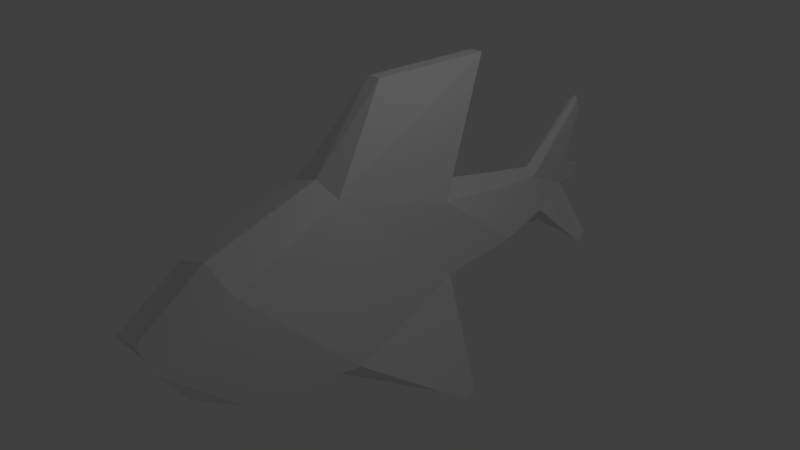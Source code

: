 # Source: fish.blend  (saved by Blender 2.59.0; exported with 4.5.12 LTS)
import bpy
from mathutils import Matrix  # noqa: F401  (used for matrix-valued properties, if any)

bpy.ops.wm.read_factory_settings(use_empty=True)
scene = bpy.context.scene
scene.name = 'Scene'

# ---- collections
col_collection_1 = bpy.data.collections.new('Collection 1'); scene.collection.children.link(col_collection_1)

# ---- materials (node trees are filled in below, after node groups)
mat_material = bpy.data.materials.new('Material')
mat_material.alpha_threshold = 0.0
mat_material.use_transparent_shadow = False
mat_material.roughness = 0.5
mat_material.line_color = (0.0, 0.0, 0.0, 1.0)

# ---- material node trees

# ---- world
world_world = bpy.data.worlds.new('World'); scene.world = world_world
world_world.color = (0.05088, 0.05088, 0.05088)
world_world.use_sun_shadow = False
world_world.sun_shadow_jitter_overblur = 0.0
world_world.cycles.sampling_method = 'MANUAL'
world_world.cycles.sample_map_resolution = 256

# ---- cameras
cam_camera = bpy.data.cameras.new('Camera')
cam_camera.clip_end = 100.0
cam_camera.lens = 35.0
cam_camera.ortho_scale = 7.314
cam_camera.dof.focus_distance = 0.0
cam_camera.dof.aperture_fstop = 128.0

# ---- lights
light_lamp = bpy.data.lights.new('Lamp', 'POINT')
light_lamp.transmission_factor = 0.0
light_lamp.cutoff_distance = 30.0
light_lamp.energy = 100.0
light_lamp.shadow_buffer_clip_start = 1.001
light_lamp.shadow_soft_size = 1.0
light_lamp.shadow_maximum_resolution = 0.006
light_lamp.use_absolute_resolution = True
light_lamp.cycles.use_multiple_importance_sampling = False

# ---- meshes
me_cube = bpy.data.meshes.new('Cube')
me_cube.from_pydata([(0.526, 1.0, -0.5824), (0.7583, -1.0, -1.129), (0.4343, 1.0, 0.5958), (0.4582, -1.0, 1.273), (1.788e-07, 1.0, -1.0), (0.0, -1.0, -1.619), (2.384e-07, 1.0, 0.8048), (-5.364e-07, -1.0, 1.423), (2.384e-07, 2.032, 2.561), (-5.364e-07, 0.0317, 2.561), (0.1077, 0.0317, 2.561), (0.1077, 2.032, 2.561), (0.9527, 1.014, -2.464), (0.9527, 0.7426, -2.464), (1.107, 0.7426, -2.464), (1.107, 1.014, -2.464), (-9.835e-07, -2.718, -1.056), (-1.52e-06, -2.718, 0.864), (0.6228, -2.718, 0.6603), (0.6228, -2.718, -0.9157), (0.526, -3.405, -0.4735), (0.526, -3.72, 0.02752), (-1.341e-06, -3.405, -0.4735), (-1.878e-06, -3.72, 0.1531), (8.047e-07, 2.38, -0.7191), (8.643e-07, 2.38, 0.5239), (0.2917, 2.38, 0.3565), (0.526, 2.38, -0.4636), (0.1555, 3.426, 0.198), (0.3422, 3.426, -0.3693), (1.281e-06, 3.426, -0.5242), (1.341e-06, 3.426, 0.329), (1.699e-06, 4.388, -0.3373), (1.758e-06, 4.388, 0.1421), (0.06513, 4.388, 0.1421), (0.0421, 4.388, -0.2624), (0.03293, 4.833, -0.1965), (0.03293, 4.833, 0.001272), (1.907e-06, 4.876, -0.1965), (1.967e-06, 4.876, 0.001272), (0.07386, 4.712, 1.069), (1.818e-06, 4.753, 1.126), (0.07386, 4.638, 1.256), (1.401e-06, 4.679, 1.313), (0.561, 4.355, -1.24), (0.5095, 4.584, -1.141), (0.4624, 4.545, -1.142), (0.4787, 4.394, -1.232)], [], [(0, 2, 3, 1), (6, 7, 9, 8), (7, 3, 10, 9), (2, 6, 8, 11), (3, 2, 11, 10), (11, 8, 9, 10), (5, 4, 12, 13), (1, 5, 13, 14), (4, 0, 15, 12), (0, 1, 14, 15), (12, 15, 14, 13), (7, 5, 16, 17), (3, 7, 17, 18), (5, 1, 19, 16), (1, 3, 18, 19), (19, 18, 21, 20), (16, 19, 20, 22), (18, 17, 23, 21), (17, 16, 22, 23), (21, 23, 22, 20), (4, 6, 25, 24), (6, 2, 26, 25), (0, 4, 24, 27), (2, 0, 27, 26), (26, 27, 29, 28), (27, 24, 30, 29), (25, 26, 28, 31), (24, 25, 31, 30), (30, 31, 33, 32), (28, 29, 35, 34), (34, 35, 36, 37), (35, 32, 38, 36), (33, 34, 37, 39), (32, 33, 39, 38), (36, 38, 39, 37), (34, 33, 41, 40), (28, 34, 40, 42), (33, 31, 43, 41), (31, 28, 42, 43), (43, 42, 40, 41), (35, 29, 44, 45), (32, 35, 45, 46), (30, 32, 46, 47), (29, 30, 47, 44), (44, 47, 46, 45)])
_uv = me_cube.uv_layers.new(name='UVTex')
_uv.uv.foreach_set('vector', [0.4777, 0.2008, 0.4766, 0.3329, 0.3185, 0.407, 0.3256, 0.1263, 0.4716, 0.3472, 0.4099, 0.4205, 0.4635, 0.4606, 0.5342, 0.4177, 0.4099, 0.4205, 0.4072, 0.4123, 0.464, 0.4611, 0.4635, 0.4606, 0.4706, 0.3332, 0.4716, 0.3472, 0.5342, 0.4177, 0.5355, 0.4177, 0.4072, 0.4123, 0.4706, 0.3332, 0.5355, 0.4177, 0.464, 0.4611, 0.5355, 0.4177, 0.5342, 0.4177, 0.4635, 0.4606, 0.464, 0.4611, 0.4088, 0.3397, 0.3439, 0.339, 0.3048, 0.2722, 0.315, 0.2702, 0.487, 0.1082, 0.4814, 0.09446, 0.5468, 0.05214, 0.5491, 0.04924, 0.5408, 0.1319, 0.5481, 0.1465, 0.5573, 0.0514, 0.5548, 0.05423, 0.5481, 0.1465, 0.487, 0.1082, 0.5491, 0.04924, 0.5573, 0.0514, 0.5548, 0.05423, 0.5573, 0.0514, 0.5491, 0.04924, 0.5468, 0.05214, 0.3192, 0.4252, 0.3283, 0.0981, 0.1982, 0.1485, 0.1872, 0.3578, 0.3185, 0.407, 0.3192, 0.4252, 0.1872, 0.3578, 0.1781, 0.3288, 0.4088, 0.3397, 0.4128, 0.293, 0.4984, 0.2968, 0.4999, 0.3405, 0.3256, 0.1263, 0.3185, 0.407, 0.1781, 0.3288, 0.1881, 0.1461, 0.1803, 0.1804, 0.1678, 0.3415, 0.1034, 0.2965, 0.1116, 0.2161, 0.1812, 0.1847, 0.1803, 0.1804, 0.1116, 0.2161, 0.1175, 0.2282, 0.1678, 0.3415, 0.1676, 0.363, 0.1101, 0.3019, 0.1034, 0.2965, 0.1676, 0.363, 0.1812, 0.1847, 0.1175, 0.2282, 0.1101, 0.3019, 0.1034, 0.2965, 0.1101, 0.3019, 0.1175, 0.2282, 0.1116, 0.2161, 0.4711, 0.1693, 0.471, 0.3598, 0.5706, 0.3325, 0.5682, 0.203, 0.471, 0.3598, 0.4766, 0.3329, 0.5767, 0.3115, 0.5706, 0.3325, 0.737, 0.626, 0.897, 0.626, 0.897, 0.7861, 0.737, 0.7861, 0.4766, 0.3329, 0.4777, 0.2008, 0.5802, 0.2188, 0.5767, 0.3115, 0.5472, 0.2822, 0.4937, 0.2309, 0.4129, 0.2547, 0.4546, 0.2904, 0.5578, 0.3272, 0.5248, 0.305, 0.5292, 0.2446, 0.5489, 0.2585, 0.5706, 0.3325, 0.5767, 0.3115, 0.6476, 0.2989, 0.6436, 0.3145, 0.5682, 0.203, 0.5706, 0.3325, 0.6436, 0.3145, 0.6408, 0.2264, 0.7836, 0.2135, 0.7884, 0.3174, 0.8749, 0.2929, 0.8711, 0.2335, 0.7905, 0.2982, 0.7907, 0.2226, 0.8729, 0.2416, 0.8768, 0.2916, 0.8768, 0.2916, 0.8729, 0.2416, 0.9146, 0.2489, 0.9164, 0.2738, 0.8729, 0.2416, 0.8711, 0.2335, 0.9175, 0.2497, 0.9146, 0.2489, 0.8749, 0.2929, 0.8768, 0.2916, 0.9164, 0.2738, 0.9193, 0.2744, 0.8711, 0.2335, 0.8749, 0.2929, 0.9193, 0.2744, 0.9175, 0.2497, 0.9146, 0.2489, 0.9175, 0.2497, 0.9193, 0.2744, 0.9164, 0.2738, 0.8768, 0.2916, 0.8749, 0.2929, 0.9183, 0.4203, 0.9164, 0.4123, 0.7905, 0.2982, 0.8768, 0.2916, 0.9164, 0.4123, 0.9109, 0.4374, 0.8749, 0.2929, 0.7884, 0.3174, 0.9129, 0.4453, 0.9183, 0.4203, 0.7884, 0.3174, 0.7905, 0.2982, 0.9109, 0.4374, 0.9129, 0.4453, 0.9129, 0.4453, 0.9109, 0.4374, 0.9164, 0.4123, 0.9183, 0.4203, 0.8729, 0.2416, 0.7907, 0.2226, 0.8771, 0.1022, 0.8984, 0.1156, 0.8711, 0.2335, 0.8729, 0.2416, 0.8984, 0.1156, 0.8931, 0.1176, 0.7836, 0.2135, 0.8711, 0.2335, 0.8931, 0.1176, 0.8785, 0.1066, 0.7907, 0.2226, 0.7836, 0.2135, 0.8785, 0.1066, 0.8771, 0.1022, 0.8771, 0.1022, 0.8785, 0.1066, 0.8931, 0.1176, 0.8984, 0.1156])
me_cube.materials.append(mat_material)
me_cube.use_remesh_preserve_volume = False
me_cube.use_remesh_preserve_attributes = False
me_cube.use_mirror_vertex_groups = False
me_cube.update()

# ---- objects
ob_cube = bpy.data.objects.new('Cube', me_cube)
ob_lamp = bpy.data.objects.new('Lamp', light_lamp)
ob_camera = bpy.data.objects.new('Camera', cam_camera)

# ---- transforms, parenting, visibility, modifiers, constraints
ob_cube.location = (0.0, 0.0, 0.0)
ob_cube.lock_rotations_4d = False
ob_cube.empty_display_type = 'ARROWS'
ob_cube.lineart.crease_threshold = 0.0
_m = ob_cube.modifiers.new('Mirror', 'MIRROR')
ob_lamp.location = (4.076, 1.005, 5.904)
ob_lamp.rotation_euler = (0.6503, 0.05522, 1.866)
ob_lamp.lock_rotations_4d = False
ob_lamp.empty_display_type = 'ARROWS'
ob_lamp.color = (0.0, 0.0, 0.0, 0.0)
ob_lamp.lineart.crease_threshold = 0.0
ob_camera.location = (7.481, -6.508, 5.344)
ob_camera.rotation_euler = (1.109, 0.01082, 0.8149)
ob_camera.lock_rotations_4d = False
ob_camera.empty_display_type = 'ARROWS'
ob_camera.color = (0.0, 0.0, 0.0, 0.0)
ob_camera.display_type = 'WIRE'
ob_camera.lineart.crease_threshold = 0.0

# ---- collection membership
col_collection_1.objects.link(ob_cube)
col_collection_1.objects.link(ob_lamp)
col_collection_1.objects.link(ob_camera)

# ---- scene / render settings (as saved in the file)
scene.camera = ob_camera
scene.frame_start = 1; scene.frame_end = 250; scene.frame_set(26)
scene.render.engine = 'BLENDER_EEVEE_NEXT'
scene.render.image_settings.color_mode = 'RGB'
scene.render.image_settings.compression = 90
scene.render.resolution_percentage = 50
scene.render.dither_intensity = 0.0
scene.render.bake_margin = 2
scene.render.bake_bias = 0.0
scene.cycles.use_denoising = False
scene.cycles.samples = 10
scene.cycles.sampling_pattern = 'TABULATED_SOBOL'
scene.cycles.light_sampling_threshold = 0.0
scene.cycles.use_adaptive_sampling = False
scene.cycles.use_light_tree = False
scene.cycles.blur_glossy = 0.0
scene.cycles.volume_bounces = 1
scene.cycles.pixel_filter_type = 'GAUSSIAN'
scene.cycles.sample_clamp_indirect = 0.0
scene.view_settings.view_transform = 'Standard'
bpy.context.view_layer.update()
